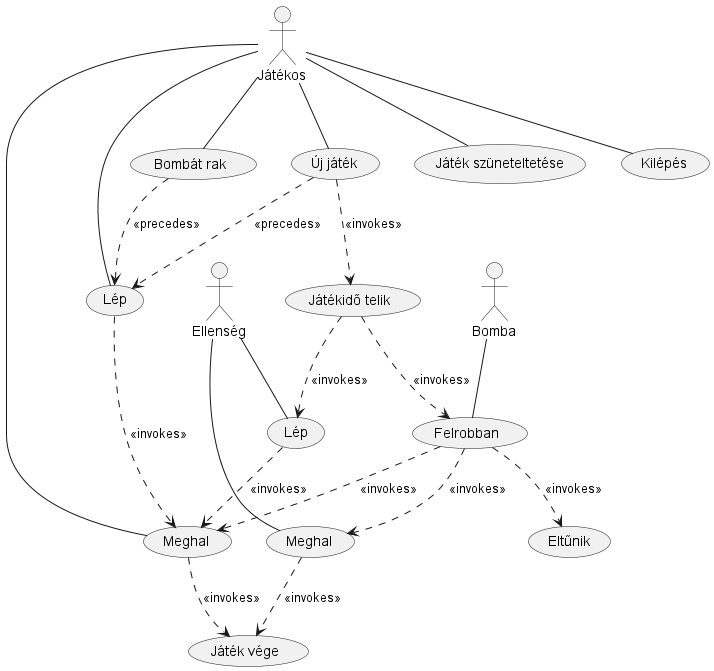

The diagram above was rendered by PlantUML. Its source (embedded in the PNG):
@startuml
actor Játékos
actor Bomba
actor Ellenség

(Lép) as stepPlayer
(Lép) as stepEnemy

(Meghal) as diePlayer
(Meghal) as dieEnemy

Játékos -- stepPlayer
Játékos -- (Bombát rak)
Játékos -- (Új játék)
Játékos -- (Játék szüneteltetése)
Játékos -- (Kilépés)

(Új játék) ..> stepPlayer : <<precedes>>
(Bombát rak) ..> stepPlayer : <<precedes>>

(Új játék) ..> (Játékidő telik) : <<invokes>>
(Játékidő telik) ..> (Felrobban): <<invokes>>

Bomba -- (Felrobban)

(Felrobban) ..> (Eltűnik): <<invokes>>

Ellenség -- stepEnemy
(Játékidő telik) ..> stepEnemy: <<invokes>>

Játékos -- diePlayer
Ellenség -- dieEnemy

Felrobban ..> diePlayer :<<invokes>>
Felrobban ..> dieEnemy :<<invokes>>

stepEnemy ..> diePlayer :<<invokes>>
stepPlayer ..> diePlayer :<<invokes>>

dieEnemy ..> (Játék vége) :<<invokes>>
diePlayer ..> (Játék vége):<<invokes>>

@enduml